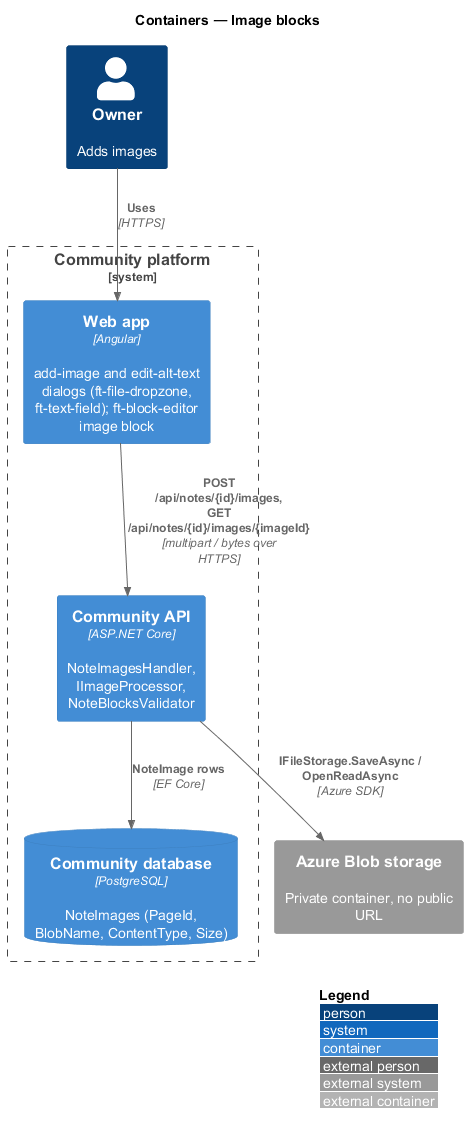

The diagram above was rendered by PlantUML. Its source (embedded in the PNG):
@startuml
!include <C4/C4_Container>
LAYOUT_WITH_LEGEND()
title Containers — Image blocks
Person(owner, "Owner", "Adds images")
System_Boundary(community, "Community platform") {
  Container(web, "Web app", "Angular", "add-image and edit-alt-text dialogs (ft-file-dropzone, ft-text-field); ft-block-editor image block")
  Container(api, "Community API", "ASP.NET Core", "NoteImagesHandler, IImageProcessor, NoteBlocksValidator")
  ContainerDb(db, "Community database", "PostgreSQL", "NoteImages (PageId, BlobName, ContentType, Size)")
}
System_Ext(blob, "Azure Blob storage", "Private container, no public URL")
Rel(owner, web, "Uses", "HTTPS")
Rel(web, api, "POST /api/notes/{id}/images, GET /api/notes/{id}/images/{imageId}", "multipart / bytes over HTTPS")
Rel(api, db, "NoteImage rows", "EF Core")
Rel(api, blob, "IFileStorage.SaveAsync / OpenReadAsync", "Azure SDK")
@enduml